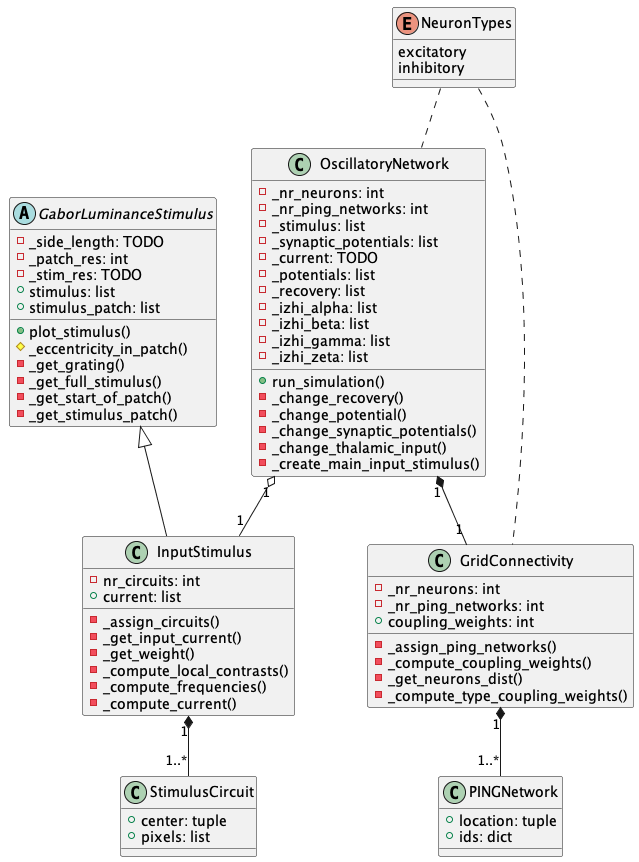

The diagram above was rendered by PlantUML. Its source (embedded in the PNG):
@startuml

enum NeuronTypes {
  excitatory
  inhibitory
}

class StimulusCircuit {
  +center: tuple
  +pixels: list
}

class InputStimulus {
  -nr_circuits: int
  +current: list

  -_assign_circuits()
  -_get_input_current()
  -_get_weight()
  -_compute_local_contrasts()
  -_compute_frequencies()
  -_compute_current()
}

abstract class GaborLuminanceStimulus {
  -_side_length: TODO
  -_patch_res: int
  -_stim_res: TODO
  +stimulus: list
  +stimulus_patch: list

  +plot_stimulus()
  #_eccentricity_in_patch()
  -_get_grating()
  -_get_full_stimulus()
  -_get_start_of_patch()
  -_get_stimulus_patch()
}

class OscillatoryNetwork {
  -_nr_neurons: int
  -_nr_ping_networks: int
  -_stimulus: list
  -_synaptic_potentials: list
  -_current: TODO
  -_potentials: list
  -_recovery: list
  -_izhi_alpha: list
  -_izhi_beta: list
  -_izhi_gamma: list
  -_izhi_zeta: list

  +run_simulation()
  -_change_recovery()
  -_change_potential()
  -_change_synaptic_potentials()
  -_change_thalamic_input()
  -_create_main_input_stimulus()
}

class PINGNetwork {
  +location: tuple
  +ids: dict
}

class GridConnectivity {
  -_nr_neurons: int
  -_nr_ping_networks: int
  +coupling_weights: int

  -_assign_ping_networks()
  -_compute_coupling_weights()
  -_get_neurons_dist()
  -_compute_type_coupling_weights()
}

OscillatoryNetwork "1" *-- "1" GridConnectivity
GridConnectivity "1" *-- "1..*" PINGNetwork

GaborLuminanceStimulus <|-- InputStimulus
InputStimulus "1" *-- "1..*" StimulusCircuit

OscillatoryNetwork "1" o-- "1" InputStimulus

NeuronTypes .. OscillatoryNetwork
NeuronTypes .. GridConnectivity


@enduml